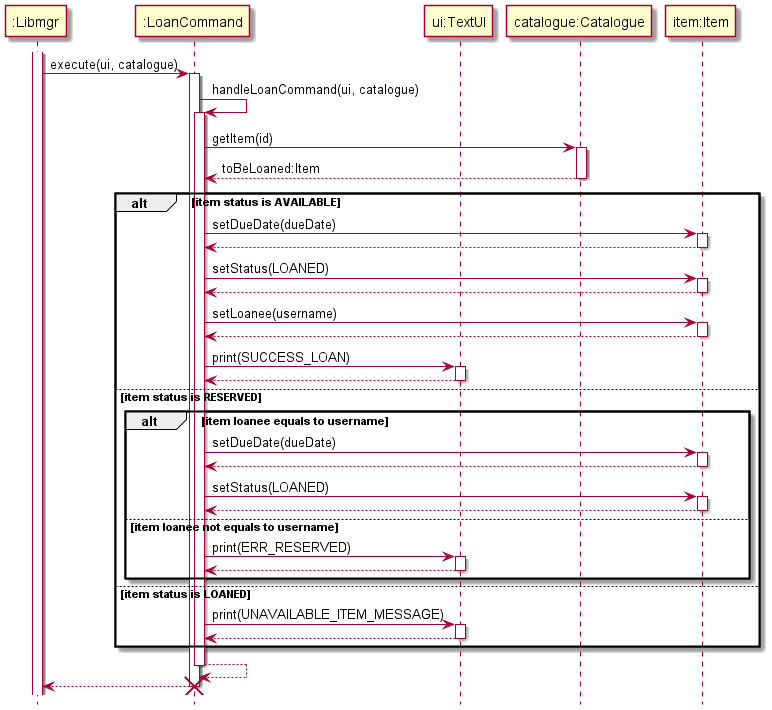

The diagram above was rendered by PlantUML. Its source (embedded in the PNG):
@startuml
'https://plantuml.com/sequence-diagram
hide footbox

Participant ":Libmgr" as Libmgr
Participant ":LoanCommand" as loanCommand
Participant "ui:TextUI" as ui
Participant "catalogue:Catalogue" as catalogue
Participant "item:Item" as item

activate Libmgr
Libmgr -> loanCommand : execute(ui, catalogue)

activate loanCommand
loanCommand -> loanCommand: handleLoanCommand(ui, catalogue)
activate loanCommand
loanCommand -> catalogue: getItem(id)
activate catalogue
return toBeLoaned:Item

alt item status is AVAILABLE
    loanCommand -> item: setDueDate(dueDate)
    activate item
    return
    loanCommand -> item: setStatus(LOANED)
    activate item
    return
    loanCommand -> item: setLoanee(username)
    activate item
    return
    loanCommand -> ui: print(SUCCESS_LOAN)
    activate ui
    return
else item status is RESERVED
    alt item loanee equals to username
        loanCommand -> item: setDueDate(dueDate)
        activate item
        return
        loanCommand -> item: setStatus(LOANED)
        activate item
        return
    else item loanee not equals to username
        loanCommand -> ui: print(ERR_RESERVED)
        activate ui
        return
    end
else item status is LOANED
    loanCommand -> ui: print(UNAVAILABLE_ITEM_MESSAGE)
    activate ui
    return
end
return
return
destroy loanCommand


@enduml